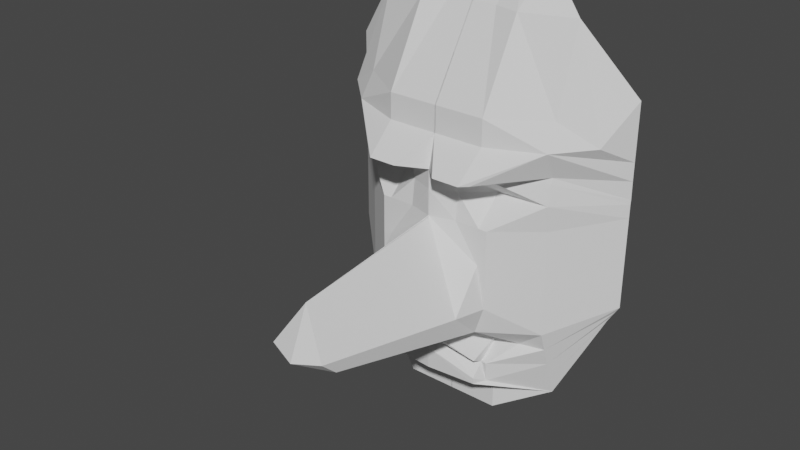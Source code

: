 # Source: MASCARATENGU.blend  (saved by Blender 3.2.14; exported with 4.5.12 LTS)
import bpy
from mathutils import Matrix  # noqa: F401  (used for matrix-valued properties, if any)

bpy.ops.wm.read_factory_settings(use_empty=True)
scene = bpy.context.scene
scene.name = 'Scene'

# ---- collections
col_collection = bpy.data.collections.new('Collection'); scene.collection.children.link(col_collection)

# ---- world
world_world = bpy.data.worlds.new('World'); scene.world = world_world
world_world.use_nodes = True; world_world.node_tree.nodes.clear()
_N = world_world.node_tree.nodes; _L = world_world.node_tree.links
n0 = _N.new('ShaderNodeOutputWorld'); n0.name = 'World Output'; n0.location = (300, 300)
n1 = _N.new('ShaderNodeBackground'); n1.name = 'Background'; n1.location = (10, 300)
n1.inputs[0].default_value = (0.05088, 0.05088, 0.05088, 1.0)
_L.new(n1.outputs[0], n0.inputs[0])
n0.is_active_output = True
world_world.color = (0.05088, 0.05088, 0.05088)
world_world.use_sun_shadow = False
world_world.sun_shadow_jitter_overblur = 0.0

# ---- meshes
me_plane = bpy.data.meshes.new('Plane')
me_plane.from_pydata([(-1.981, -3.787, -1.356), (0.01859, -3.787, -1.356), (-1.981, -0.7275, 7.551e-08), (0.01859, -0.7275, 0.7032), (-3.98, -3.787, -2.427), (-3.98, -0.7275, -1.356), (-1.981, 3.502, -1.094e-07), (0.01859, 3.502, 0.2836), (-3.98, 3.502, -1.356), (-1.981, 7.606, -2.888e-07), (0.01859, 7.606, -2.888e-07), (-3.98, 7.606, -1.356), (-1.981, 10.83, -1.742), (0.01859, 10.83, -1.978), (-3.98, 10.83, -2.427), (-1.922, 5.527, 1.211), (-3.98, 5.554, -1.372), (0.01859, 5.554, 0.2124), (-5.404, -0.6381, -3.273), (-5.997, 0.3362, -3.273), (-5.997, 3.233, -3.273), (-5.997, 6.044, -3.273), (-5.997, 8.249, -3.273), (-5.997, 4.638, -3.289), (-3.98, 4.528, -1.192), (-1.981, 4.528, -1.129), (0.01859, 4.528, 0.2836), (-5.997, 3.936, -3.273), (-1.981, 6.58, -2.439e-07), (0.01859, 6.58, -2.439e-07), (-4.082, 6.635, -0.7906), (-5.997, 5.341, -3.273), (-1.981, 0.3697, 1.199), (-3.98, 0.3697, -1.356), (0.01859, -0.04491, 1.794), (-5.997, 1.088, -3.273), (-1.981, 2.043, -4.558e-08), (-2.324, 3.502, -1.094e-07), (-2.328, 0.3697, 2.755e-08), (-1.981, -2.257, -0.5097), (0.01859, -1.562, -0.1581), (-3.98, -2.257, -1.892), (-5.701, -0.1509, -3.273), (0.01859, -1.492, 0.2641), (-1.981, -1.492, -1.598), (-3.98, -1.492, -1.624), (-5.849, 0.09264, -3.273), (-1.981, -3.022, 1.102e-07), (-3.98, -3.022, -2.159), (-5.552, -0.3945, -3.273), (0.01859, -3.022, 0.1758), (0.01859, -1.313, 0.4088), (-1.981, -2.008, 9.49e-08), (0.01859, -2.089, 0.2306), (-1.981, -2.782, 1.066e-07), (-3.024, -1.492, -1.384), (-2.204, -2.257, -0.4581), (-2.219, -3.022, -0.4938), (-0.9814, 3.502, -1.094e-07), (-0.9814, 7.606, -2.888e-07), (-0.9814, 10.83, -1.978), (-0.8413, 5.527, 1.211), (-0.9814, 4.528, -0.1258), (-0.9814, 6.58, -2.439e-07), (-1.981, 5.308, -0.2713), (0.01859, 5.308, 0.2836), (-3.98, 5.308, -1.317), (-5.997, 4.469, -3.273), (-0.9814, 5.308, -0.03024), (-1.981, -4.788, -1.356), (0.01859, -4.788, -1.356), (-1.981, 12.29, -3.649), (0.01859, 12.29, -3.649), (-0.9814, 12.29, -3.649), (-1.094, 0.5145, 6.426), (0.001296, 0.5145, 6.811), (0.001296, 2.819, 6.582), (-1.094, 1.112, 7.083), (0.001296, 0.8864, 7.409), (-1.922, 5.414, 0.8606), (-5.351, 6.761, -1.997), (-2.207, 5.527, 0.9441)], [], [(44, 43, 3, 2), (44, 2, 5, 45, 55), (33, 38, 37, 8), (32, 7, 36), (30, 28, 9, 11), (63, 29, 10, 59), (11, 9, 12, 14), (59, 10, 13, 60), (68, 65, 17, 61), (66, 64, 79, 81, 16), (45, 5, 19, 46), (66, 16, 23, 67), (11, 14, 22, 21, 80), (30, 80, 21, 31), (33, 8, 20, 35), (8, 24, 27, 20), (8, 37, 6, 25, 24), (58, 7, 26, 62), (16, 30, 31, 23), (61, 17, 29, 63), (16, 81, 30), (5, 33, 35, 19), (32, 2, 74, 77), (5, 2, 38, 33), (36, 7, 58, 6), (3, 34, 78, 75), (48, 41, 42, 49), (37, 38, 32, 36, 6), (38, 2, 32), (47, 54, 39, 56, 57), (47, 50, 53, 54), (41, 45, 46, 42), (39, 52, 44, 55, 56), (39, 40, 51, 52), (0, 1, 50, 47), (0, 47, 57, 48, 4), (4, 48, 49, 18), (52, 51, 43, 44), (54, 53, 40, 39), (56, 55, 45, 41), (57, 56, 41, 48), (15, 61, 63, 28), (6, 58, 62, 25), (64, 68, 61, 15, 79), (9, 59, 60, 12), (28, 63, 59, 9), (25, 62, 68, 64), (24, 66, 67, 27), (24, 25, 64, 66), (62, 26, 65, 68), (1, 0, 69, 70), (0, 4, 69), (60, 13, 72, 73), (12, 60, 73, 71), (12, 71, 14), (74, 75, 78, 77), (76, 77, 78), (34, 7, 76, 78), (7, 32, 77, 76), (2, 3, 75, 74), (81, 79, 15), (80, 30, 11), (30, 81, 15, 28)])
_uv = me_plane.uv_layers.new(name='UVMap')
_uv.uv.foreach_set('vector', [0.0, 0.75, 1.0, 0.75, 1.0, 1.0, 0.0, 1.0, 0.0, 0.75, 0.0, 1.0, 0.0, 1.0, 0.0, 0.75, 0.0, 0.75, 0.0, 1.0, 0.0, 1.0, 0.0, 1.0, 0.0, 1.0, 0.0, 1.0, 1.0, 1.0, 0.0, 1.0, 0.0, 1.0, 0.0, 1.0, 0.0, 1.0, 0.0, 1.0, 0.5, 1.0, 1.0, 1.0, 1.0, 1.0, 0.5, 1.0, 0.0, 1.0, 0.0, 1.0, 0.0, 1.0, 0.0, 1.0, 0.5, 1.0, 1.0, 1.0, 1.0, 1.0, 0.5, 1.0, 0.5, 1.0, 1.0, 1.0, 1.0, 1.0, 0.5, 1.0, 0.0, 1.0, 0.0, 1.0, 0.0, 1.0, 0.0, 1.0, 0.0, 1.0, 0.0, 0.75, 0.0, 1.0, 0.0, 1.0, 0.0, 0.75, 0.0, 1.0, 0.0, 1.0, 0.0, 1.0, 0.0, 1.0, 0.0, 1.0, 0.0, 1.0, 0.0, 1.0, 0.0, 1.0, 0.0, 1.0, 0.0, 1.0, 0.0, 1.0, 0.0, 1.0, 0.0, 1.0, 0.0, 1.0, 0.0, 1.0, 0.0, 1.0, 0.0, 1.0, 0.0, 1.0, 0.0, 1.0, 0.0, 1.0, 0.0, 1.0, 0.0, 1.0, 0.0, 1.0, 0.0, 1.0, 0.0, 1.0, 0.0, 1.0, 0.5, 1.0, 1.0, 1.0, 1.0, 1.0, 0.5, 1.0, 0.0, 1.0, 0.0, 1.0, 0.0, 1.0, 0.0, 1.0, 0.5, 1.0, 1.0, 1.0, 1.0, 1.0, 0.5, 1.0, 0.0, 1.0, 0.0, 1.0, 0.0, 1.0, 0.0, 1.0, 0.0, 1.0, 0.0, 1.0, 0.0, 1.0, 0.0, 1.0, 0.0, 1.0, 0.0, 1.0, 0.0, 1.0, 0.0, 1.0, 0.0, 1.0, 0.0, 1.0, 0.0, 1.0, 0.0, 1.0, 1.0, 1.0, 0.5, 1.0, 0.0, 1.0, 0.0, 0.0, 0.0, 0.0, 0.0, 0.0, 0.0, 0.0, 0.0, 0.25, 0.0, 0.5, 0.0, 0.5, 0.0, 0.25, 0.0, 1.0, 0.0, 1.0, 0.0, 1.0, 0.0, 1.0, 0.0, 1.0, 0.0, 1.0, 0.0, 1.0, 0.0, 1.0, 0.0, 0.25, 0.0, 0.3286, 0.0, 0.5, 0.0, 0.5, 0.0, 0.25, 0.0, 0.25, 1.0, 0.25, 1.0, 0.328, 0.0, 0.3286, 0.0, 0.5, 0.0, 0.75, 0.0, 0.75, 0.0, 0.5, 0.0, 0.5, 0.0, 0.5815, 0.0, 0.75, 0.0, 0.75, 0.0, 0.5, 0.0, 0.5, 1.0, 0.5, 1.0, 0.5814, 0.0, 0.5815, 0.0, 0.0, 1.0, 0.0, 1.0, 0.25, 0.0, 0.25, 0.0, 0.0, 0.0, 0.25, 0.0, 0.25, 0.0, 0.25, 0.0, 0.0, 0.0, 0.0, 0.0, 0.25, 0.0, 0.25, 0.0, 0.0, 0.0, 0.5815, 1.0, 0.5814, 1.0, 0.75, 0.0, 0.75, 0.0, 0.3286, 1.0, 0.328, 1.0, 0.5, 0.0, 0.5, 0.0, 0.5, 0.0, 0.75, 0.0, 0.75, 0.0, 0.5, 0.0, 0.25, 0.0, 0.5, 0.0, 0.5, 0.0, 0.25, 0.0, 1.0, 0.5, 1.0, 0.5, 1.0, 0.0, 1.0, 0.0, 1.0, 0.5, 1.0, 0.5, 1.0, 0.0, 1.0, 0.0, 1.0, 0.5, 1.0, 0.5, 1.0, 0.0, 1.0, 0.0, 1.0, 0.0, 1.0, 0.5, 1.0, 0.5, 1.0, 0.0, 1.0, 0.0, 1.0, 0.5, 1.0, 0.5, 1.0, 0.0, 1.0, 0.0, 1.0, 0.5, 1.0, 0.5, 1.0, 0.0, 1.0, 0.0, 1.0, 0.0, 1.0, 0.0, 1.0, 0.0, 1.0, 0.0, 1.0, 0.0, 1.0, 0.0, 1.0, 0.0, 1.0, 0.5, 1.0, 1.0, 1.0, 1.0, 1.0, 0.5, 1.0, 1.0, 0.0, 0.0, 0.0, 0.0, 0.0, 1.0, 0.0, 0.0, 0.0, 0.0, 0.0, 0.0, 0.0, 0.5, 1.0, 1.0, 1.0, 1.0, 1.0, 0.5, 1.0, 0.0, 1.0, 0.5, 1.0, 0.5, 1.0, 0.0, 1.0, 0.0, 1.0, 0.0, 1.0, 0.0, 1.0, 0.0, 1.0, 1.0, 1.0, 1.0, 1.0, 0.0, 1.0, 1.0, 1.0, 0.0, 1.0, 1.0, 1.0, 0.0, 0.0, 0.0, 0.0, 0.0, 0.0, 0.0, 0.0, 1.0, 1.0, 0.0, 1.0, 0.0, 1.0, 1.0, 1.0, 0.0, 1.0, 1.0, 1.0, 1.0, 1.0, 0.0, 1.0, 0.0, 1.0, 0.0, 1.0, 0.0, 1.0, 0.0, 1.0, 0.0, 1.0, 0.0, 1.0, 0.0, 1.0, 0.0, 1.0, 0.0, 1.0, 0.0, 1.0])
me_plane.update()

# ---- objects
ob_plane = bpy.data.objects.new('Plane', me_plane)

# ---- transforms, parenting, visibility, modifiers, constraints
ob_plane.location = (0.0, 0.0, 0.0)
ob_plane.rotation_euler = (1.571, 0.0, 0.0)
_m = ob_plane.modifiers.new('Mirror', 'MIRROR')

# ---- collection membership
col_collection.objects.link(ob_plane)

# ---- scene / render settings (as saved in the file)
scene.frame_start = 1; scene.frame_end = 250; scene.frame_set(1)
scene.render.engine = 'BLENDER_EEVEE_NEXT'
scene.cycles.sampling_pattern = 'TABULATED_SOBOL'
scene.cycles.use_light_tree = False
scene.view_settings.view_transform = 'Filmic'
bpy.context.view_layer.update()

# ---- added for rendering (the .blend has no active camera and no usable light): camera, sun
cam_auto = bpy.data.cameras.new('AutoCamera')
cam_auto.lens = 50.0
cam_auto.sensor_width = 36.0
cam_auto.clip_end = 1000.0
ob_auto_camera = bpy.data.objects.new('AutoCamera', cam_auto)
scene.collection.objects.link(ob_auto_camera)
ob_auto_camera.location = (21.8482, -28.0977, 21.2273)
ob_auto_camera.rotation_euler = (1.09748, -7.21219e-08, 0.694738)
scene.camera = ob_auto_camera
light_auto_sun = bpy.data.lights.new('AutoSun', 'SUN')
light_auto_sun.energy = 3.0
light_auto_sun.angle = 0.0523599
ob_auto_sun = bpy.data.objects.new('AutoSun', light_auto_sun)
scene.collection.objects.link(ob_auto_sun)
ob_auto_sun.rotation_euler = (0.872665, 0.174533, 0.523599)
bpy.context.view_layer.update()
